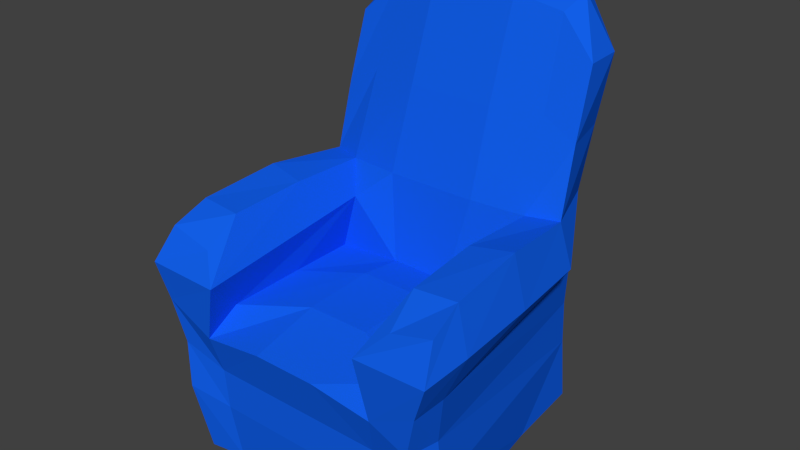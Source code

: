 # Source: Armchair_000.blend  (saved by Blender 2.78.0; exported with 4.5.12 LTS)
import bpy
from mathutils import Matrix  # noqa: F401  (used for matrix-valued properties, if any)

bpy.ops.wm.read_factory_settings(use_empty=True)
scene = bpy.context.scene
scene.name = 'Scene'

# ---- collections
col_collection_1 = bpy.data.collections.new('Collection 1'); scene.collection.children.link(col_collection_1)

# ---- materials (node trees are filled in below, after node groups)
mat_armchairmaterial = bpy.data.materials.new('ArmchairMaterial')
mat_armchairmaterial.alpha_threshold = 0.0
mat_armchairmaterial.use_transparent_shadow = False
mat_armchairmaterial.diffuse_color = (0.006232, 0.1132, 0.8, 1.0)
mat_armchairmaterial.roughness = 0.5
mat_material = bpy.data.materials.new('Material')
mat_material.alpha_threshold = 0.0
mat_material.use_transparent_shadow = False
mat_material.roughness = 0.5

# ---- material node trees

# ---- world
world_world = bpy.data.worlds.new('World'); scene.world = world_world
world_world.color = (0.05088, 0.05088, 0.05088)
world_world.use_sun_shadow = False
world_world.sun_shadow_jitter_overblur = 0.0
world_world.cycles.sampling_method = 'NONE'
world_world.cycles.sample_map_resolution = 256

# ---- meshes
me_cube_001 = bpy.data.meshes.new('Cube.001')
me_cube_001.from_pydata([(-0.3148, 1.908e-08, 0.4401), (-0.4054, 0.4364, 0.4612), (-0.2907, -1.716e-08, -0.369), (-0.2933, 0.4364, -0.3445), (0.3136, 1.908e-08, 0.4401), (0.4041, 0.4364, 0.4612), (0.2907, -1.716e-08, -0.369), (0.2933, 0.4364, -0.3445), (-0.3632, 0.4364, -0.1325), (0.3102, -5.973e-09, -0.1284), (-0.1596, -1.731e-08, -0.3723), (-0.2128, 1.83e-08, 0.4232), (0.2115, 1.83e-08, 0.4232), (0.2693, 0.3689, 0.4583), (-0.2705, 0.3689, 0.4583), (-0.2821, 0.4213, -0.06891), (0.282, 0.4213, -0.06891), (0.3705, 0.6725, -0.1532), (0.4181, 0.6292, 0.4156), (-0.299, 0.5969, 0.4156), (-0.4194, 0.6292, 0.4156), (0.2828, 0.6725, -0.1231), (0.2977, 0.5969, 0.4156), (-0.2828, 0.6725, -0.1231), (-0.3622, 1.051, -0.2622), (0.2581, 1.154, -0.427), (0.3622, 1.051, -0.2622), (0.2581, 1.154, -0.285), (-0.2581, 1.154, -0.427), (-0.2581, 1.154, -0.285), (-0.3568, 0.1871, 0.4612), (0.3555, 0.1871, 0.4612), (0.2849, 0.1871, -0.3554), (0.2398, 0.1558, 0.4334), (-0.2411, 0.1558, 0.4334), (-0.3904, 1.474e-08, 0.3405), (0.4042, 0.4364, 0.3563), (-0.4052, 0.4364, 0.3563), (0.3894, 1.474e-08, 0.3405), (0.2748, 0.4213, 0.3559), (-0.2758, 0.4213, 0.3559), (0.4086, 0.6725, 0.3159), (-0.4096, 0.6725, 0.3159), (0.2888, 0.6666, 0.3222), (-0.2898, 0.6666, 0.3222), (-0.4052, 0.1871, 0.3563), (0.4042, 0.1871, 0.3563), (0.2365, 0.9132, -0.3936), (0.3664, 0.8616, -0.2027), (0.2704, 0.9132, -0.204), (-0.2704, 0.9132, -0.204), (-0.3293, 0.8616, -0.3558), (0.3293, 0.8616, -0.3558), (-0.3811, 0.4364, 0.1138), (0.3439, 4.625e-09, 0.1094), (-0.3963, 0.6945, 0.08428), (-0.3443, 4.625e-09, 0.1094), (0.2719, 0.428, 0.135), (-0.2723, 0.428, 0.135), (0.3959, 0.6945, 0.0843), (0.28, 0.6817, 0.1049), (-0.2805, 0.6817, 0.1049), (0.1598, -1.731e-08, -0.3722), (4.838e-09, 0.4364, -0.3545), (-0.07135, 1.83e-08, 0.4232), (0.07009, 1.83e-08, 0.4232), (0.09047, 0.3935, 0.4612), (-0.09173, 0.3935, 0.4612), (-0.08709, 0.4395, -0.06233), (0.08702, 0.4395, -0.06233), (0.2186, 0.6725, -0.3689), (-0.08603, 1.17, -0.427), (0.08603, 1.17, -0.427), (-0.1234, 1.182, -0.2702), (0.1234, 1.182, -0.2702), (0.0, 0.1871, -0.3554), (-0.3734, 0.3132, 0.4488), (-0.09226, 0.441, 0.2648), (0.09126, 0.441, 0.2648), (-0.2365, 0.9132, -0.3936), (-0.09373, 0.4492, 0.05631), (0.0933, 0.4492, 0.05631), (-0.3043, 0.6725, -0.3421), (0.3043, 0.6725, -0.3421), (-0.2316, 0.5921, -0.06216), (0.2328, 0.5312, 0.4704), (-0.409, 0.5518, -0.154), (0.4416, 0.5387, 0.473), (-0.4429, 0.5386, 0.4729), (0.4495, 0.5516, 0.3317), (-0.2341, 0.5312, 0.4704), (-0.4505, 0.5516, 0.3316), (0.2314, 0.5921, -0.06219), (-0.4385, 0.5579, 0.09255), (0.438, 0.5579, 0.09269), (-0.2186, 0.6725, -0.3689), (-0.3102, -5.973e-09, -0.1284), (-0.3705, 0.6725, -0.1532), (-0.3544, 1.051, -0.3782), (0.3544, 1.051, -0.3782), (0.2737, 1.19, -0.3592), (-0.2737, 1.19, -0.3592), (-0.2849, 0.1871, -0.3554), (-0.3664, 0.8616, -0.2027), (0.1126, 1.223, -0.3624), (-0.1126, 1.223, -0.3624), (0.409, 0.5518, -0.154), (0.3722, 0.3132, 0.4488), (0.281, 0.3124, -0.3552), (0.2555, 0.2636, 0.4307), (-0.2567, 0.2636, 0.4307), (-0.3919, 0.3127, 0.3555), (0.3909, 0.3127, 0.3555), (2.236e-09, 0.3117, -0.357), (-0.2809, 0.3124, -0.3552), (0.1308, 0.6779, -0.1013), (0.1251, 0.9092, -0.1764), (-0.1251, 0.9092, -0.1764), (-0.1308, 0.6779, -0.1013)], [], [(112, 36, 5, 107), (110, 14, 1, 76), (85, 22, 43), (77, 40, 14, 67), (107, 5, 13, 109), (110, 67, 14), (44, 42, 20, 19), (118, 115, 116, 117), (49, 48, 26, 27), (79, 28, 71), (41, 43, 22, 18), (85, 87, 18, 22), (91, 88, 20, 42), (84, 23, 61), (88, 90, 19, 20), (101, 98, 24), (99, 100, 26), (105, 101, 29, 73), (45, 111, 114, 102), (2, 102, 10), (64, 34, 11), (4, 31, 33, 12), (11, 34, 30, 0), (38, 46, 31, 4), (62, 32, 6), (96, 102, 2), (54, 46, 38), (0, 30, 45, 35), (87, 89, 41, 18), (90, 44, 19), (93, 91, 42, 55), (59, 60, 43, 41), (61, 55, 42, 44), (80, 58, 40, 77), (76, 1, 37, 111), (92, 85, 43, 60), (21, 17, 48, 49), (108, 7, 36, 112), (92, 60, 21), (68, 15, 58, 80), (17, 21, 60, 59), (9, 32, 46, 54), (35, 45, 56), (89, 94, 59, 41), (90, 84, 61, 44), (111, 37, 53), (16, 69, 81, 57), (69, 68, 80, 81), (57, 81, 78, 39), (81, 80, 77, 78), (12, 33, 65), (65, 33, 34, 64), (10, 102, 75), (100, 104, 74, 27), (104, 105, 73, 74), (47, 72, 25), (47, 79, 71, 72), (114, 3, 63, 113), (113, 63, 7, 108), (109, 13, 66), (109, 66, 67, 110), (39, 78, 66, 13), (78, 77, 67, 66), (40, 58, 84, 90), (36, 94, 89), (8, 53, 93, 86), (16, 57, 92), (57, 39, 85, 92), (53, 37, 91, 93), (14, 40, 90), (5, 36, 89, 87), (1, 14, 90, 88), (58, 15, 84), (37, 1, 88, 91), (13, 5, 87, 85), (39, 13, 85), (74, 73, 117, 116), (82, 86, 97), (23, 118, 117, 50), (50, 117, 73, 29), (72, 71, 105, 104), (25, 72, 104, 100), (17, 83, 52, 48), (106, 83, 17), (82, 97, 103, 51), (71, 28, 101, 105), (95, 82, 51, 79), (83, 70, 47, 52), (114, 8, 3), (3, 82, 95), (111, 53, 8, 114), (7, 70, 83), (94, 106, 17, 59), (63, 3, 95), (103, 24, 98), (79, 51, 98, 28), (48, 52, 99), (52, 47, 25, 99), (103, 50, 29, 24), (56, 45, 102, 96), (97, 23, 50, 103), (10, 75, 62), (62, 75, 32), (23, 97, 55, 61), (86, 93, 55, 97), (84, 68, 118, 23), (15, 68, 84), (36, 7, 106, 94), (69, 16, 92), (82, 3, 86), (6, 32, 9), (48, 99, 26), (51, 103, 98), (99, 25, 100), (28, 98, 101), (70, 95, 79, 47), (29, 101, 24), (100, 27, 26), (3, 8, 86), (7, 83, 106), (7, 63, 70), (63, 95, 70), (33, 109, 110, 34), (75, 113, 108, 32), (102, 114, 113, 75), (32, 108, 112, 46), (30, 76, 111, 45), (31, 107, 109, 33), (34, 110, 76, 30), (46, 112, 107, 31), (116, 49, 27, 74), (115, 21, 49, 116), (69, 92, 21, 115), (68, 69, 115, 118)])
me_cube_001.materials.append(mat_armchairmaterial)
me_cube_001.materials.append(mat_material)
me_cube_001.use_remesh_preserve_volume = False
me_cube_001.use_remesh_preserve_attributes = False
me_cube_001.use_mirror_vertex_groups = False
me_cube_001.update()
arm_sheetghost = bpy.data.armatures.new('sheetGhost')  # bones are not reproduced

# ---- objects
ob_sheetghost = bpy.data.objects.new('sheetGhost', arm_sheetghost)
ob_ghostarmchair = bpy.data.objects.new('ghostArmchair', me_cube_001)

# ---- transforms, parenting, visibility, modifiers, constraints
ob_sheetghost.location = (0.0, 0.08089, 0.1184)
ob_sheetghost.scale = (0.8357, 0.8357, 0.8357)
ob_sheetghost.lineart.crease_threshold = 0.0
ob_ghostarmchair.location = (0.0, 0.0, 0.0)
ob_ghostarmchair.rotation_euler = (1.571, -0.0, 0.0)
ob_ghostarmchair.lineart.crease_threshold = 0.0
_m = ob_ghostarmchair.modifiers.new('Collision', 'COLLISION')

# ---- collection membership
col_collection_1.objects.link(ob_sheetghost)
col_collection_1.objects.link(ob_ghostarmchair)

# ---- scene / render settings (as saved in the file)
scene.frame_start = 1; scene.frame_end = 180; scene.frame_set(91)
scene.render.engine = 'BLENDER_EEVEE_NEXT'
scene.render.resolution_percentage = 50
scene.render.dither_intensity = 0.0
scene.cycles.use_denoising = False
scene.cycles.samples = 10
scene.cycles.sampling_pattern = 'TABULATED_SOBOL'
scene.cycles.light_sampling_threshold = 0.0
scene.cycles.use_adaptive_sampling = False
scene.cycles.use_light_tree = False
scene.cycles.blur_glossy = 0.0
scene.cycles.pixel_filter_type = 'GAUSSIAN'
scene.cycles.sample_clamp_indirect = 0.0
scene.view_settings.view_transform = 'Standard'
bpy.context.view_layer.update()

# ---- added for rendering (the .blend has no active camera and no usable light): camera, sun
cam_auto = bpy.data.cameras.new('AutoCamera')
cam_auto.lens = 50.0
cam_auto.sensor_width = 36.0
cam_auto.clip_end = 1000.0
ob_auto_camera = bpy.data.objects.new('AutoCamera', cam_auto)
scene.collection.objects.link(ob_auto_camera)
ob_auto_camera.location = (1.63289, -1.98304, 1.91838)
ob_auto_camera.rotation_euler = (1.09748, -7.21219e-08, 0.694738)
scene.camera = ob_auto_camera
light_auto_sun = bpy.data.lights.new('AutoSun', 'SUN')
light_auto_sun.energy = 3.0
light_auto_sun.angle = 0.0523599
ob_auto_sun = bpy.data.objects.new('AutoSun', light_auto_sun)
scene.collection.objects.link(ob_auto_sun)
ob_auto_sun.rotation_euler = (0.872665, 0.174533, 0.523599)
bpy.context.view_layer.update()
